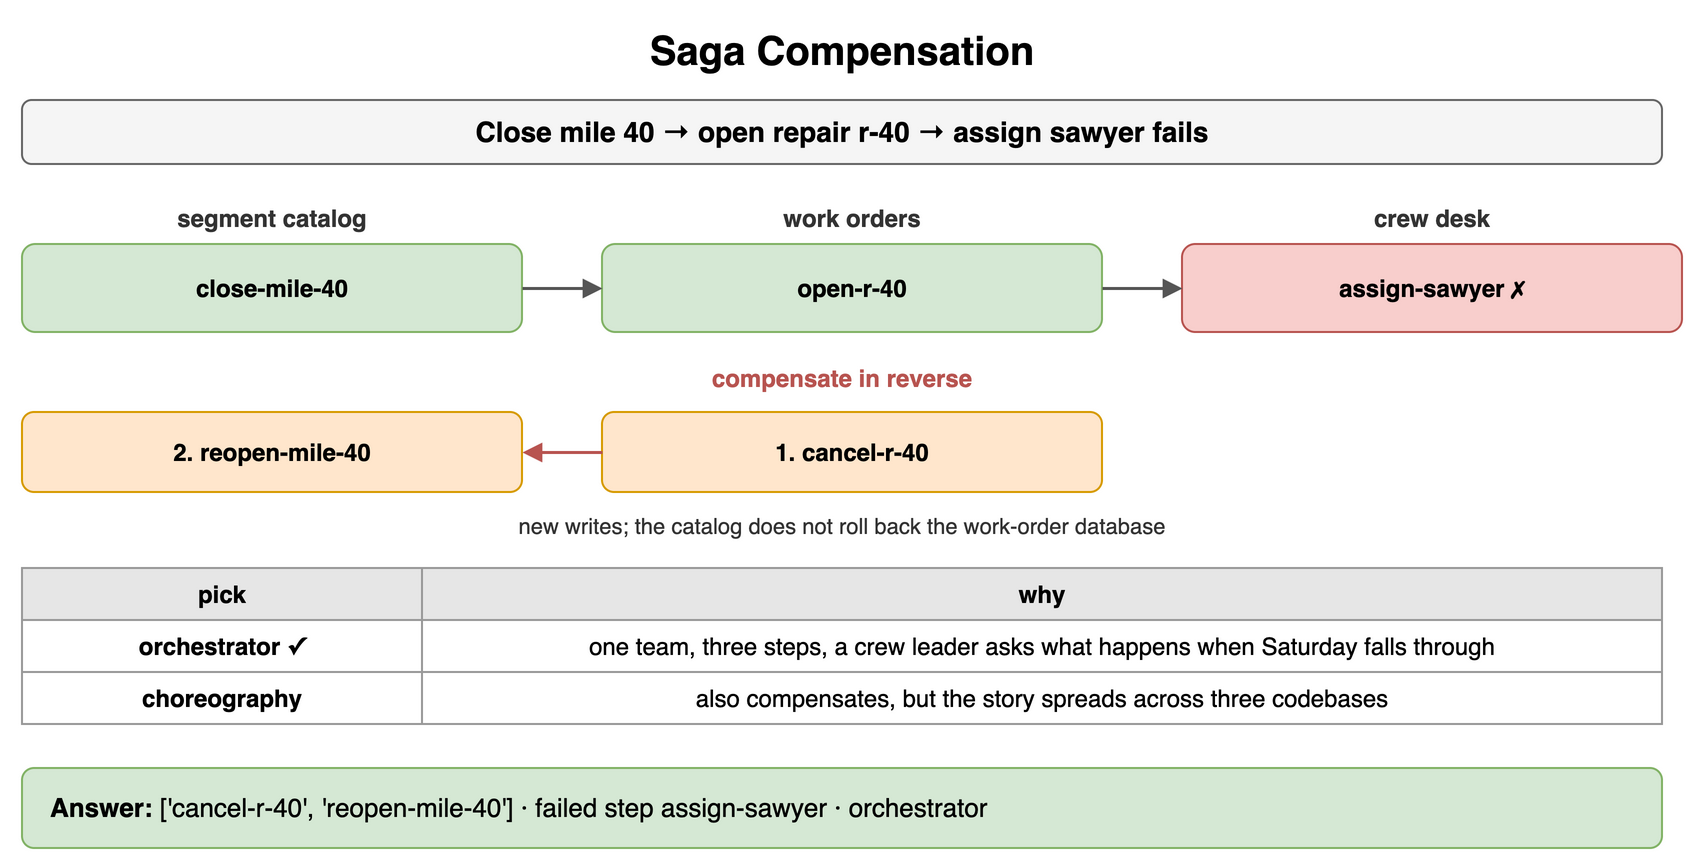

The diagram above was exported from draw.io. Its source (the exported page's mxGraphModel, read from the mxfile embedded in the PNG):
<mxGraphModel dx="900" dy="438" grid="1" gridSize="10" guides="1" tooltips="1" connect="1" arrows="1" fold="1" page="1" pageScale="1" pageWidth="900" pageHeight="438" math="0" shadow="0">
  <root>
    <mxCell id="0" />
    <mxCell id="1" parent="0" />
    <mxCell id="h1" value="Saga Compensation" style="text;html=1;align=center;verticalAlign=middle;whiteSpace=wrap;fontSize=20;fontStyle=1;" vertex="1" parent="1">
      <mxGeometry x="40" y="10" width="820" height="30" as="geometry" />
    </mxCell>
    <mxCell id="h2" value="Close mile 40 → open repair r-40 → assign sawyer fails" style="rounded=1;whiteSpace=wrap;html=1;fillColor=#f5f5f5;strokeColor=#666666;fontStyle=1;fontSize=14;" vertex="1" parent="1">
      <mxGeometry x="40" y="50" width="820" height="32" as="geometry" />
    </mxCell>
    <mxCell id="h3" value="segment catalog" style="text;html=1;whiteSpace=wrap;fontSize=11;align=center;verticalAlign=middle;fontSize=12;fontColor=#333333;fontStyle=1;" vertex="1" parent="1">
      <mxGeometry x="40" y="100" width="250" height="18" as="geometry" />
    </mxCell>
    <mxCell id="h4" value="close-mile-40" style="rounded=1;whiteSpace=wrap;html=1;fillColor=#d5e8d4;strokeColor=#82b366;fontSize=12;align=center;fontStyle=1;" vertex="1" parent="1">
      <mxGeometry x="40" y="122" width="250" height="44" as="geometry" />
    </mxCell>
    <mxCell id="h5" value="work orders" style="text;html=1;whiteSpace=wrap;fontSize=11;align=center;verticalAlign=middle;fontSize=12;fontColor=#333333;fontStyle=1;" vertex="1" parent="1">
      <mxGeometry x="330" y="100" width="250" height="18" as="geometry" />
    </mxCell>
    <mxCell id="h6" value="open-r-40" style="rounded=1;whiteSpace=wrap;html=1;fillColor=#d5e8d4;strokeColor=#82b366;fontSize=12;align=center;fontStyle=1;" vertex="1" parent="1">
      <mxGeometry x="330" y="122" width="250" height="44" as="geometry" />
    </mxCell>
    <mxCell id="h7" value="crew desk" style="text;html=1;whiteSpace=wrap;fontSize=11;align=center;verticalAlign=middle;fontSize=12;fontColor=#333333;fontStyle=1;" vertex="1" parent="1">
      <mxGeometry x="620" y="100" width="250" height="18" as="geometry" />
    </mxCell>
    <mxCell id="h8" value="assign-sawyer ✗" style="rounded=1;whiteSpace=wrap;html=1;fillColor=#f8cecc;strokeColor=#b85450;fontSize=12;align=center;fontStyle=1;" vertex="1" parent="1">
      <mxGeometry x="620" y="122" width="250" height="44" as="geometry" />
    </mxCell>
    <mxCell id="h9" value="" style="endArrow=block;endSize=6;html=1;strokeWidth=1.5;strokeColor=#555555;fontSize=11;labelBackgroundColor=#ffffff;" edge="1" parent="1">
      <mxGeometry relative="1" as="geometry">
        <mxPoint x="290" y="144" as="sourcePoint" />
        <mxPoint x="330" y="144" as="targetPoint" />
      </mxGeometry>
    </mxCell>
    <mxCell id="h10" value="" style="endArrow=block;endSize=6;html=1;strokeWidth=1.5;strokeColor=#555555;fontSize=11;labelBackgroundColor=#ffffff;" edge="1" parent="1">
      <mxGeometry relative="1" as="geometry">
        <mxPoint x="580" y="144" as="sourcePoint" />
        <mxPoint x="620" y="144" as="targetPoint" />
      </mxGeometry>
    </mxCell>
    <mxCell id="h11" value="compensate in reverse" style="text;html=1;whiteSpace=wrap;fontSize=11;align=center;verticalAlign=middle;fontSize=12;fontColor=#b85450;fontStyle=1;" vertex="1" parent="1">
      <mxGeometry x="40" y="180" width="820" height="18" as="geometry" />
    </mxCell>
    <mxCell id="h12" value="1. cancel-r-40" style="rounded=1;whiteSpace=wrap;html=1;fillColor=#ffe6cc;strokeColor=#d79b00;fontSize=12;align=center;fontStyle=1;" vertex="1" parent="1">
      <mxGeometry x="330" y="206" width="250" height="40" as="geometry" />
    </mxCell>
    <mxCell id="h13" value="2. reopen-mile-40" style="rounded=1;whiteSpace=wrap;html=1;fillColor=#ffe6cc;strokeColor=#d79b00;fontSize=12;align=center;fontStyle=1;" vertex="1" parent="1">
      <mxGeometry x="40" y="206" width="250" height="40" as="geometry" />
    </mxCell>
    <mxCell id="h14" value="" style="endArrow=block;endSize=6;html=1;strokeWidth=1.5;strokeColor=#b85450;fontSize=11;labelBackgroundColor=#ffffff;fontColor=#b85450;fontStyle=1;" edge="1" parent="1">
      <mxGeometry relative="1" as="geometry">
        <mxPoint x="330" y="226" as="sourcePoint" />
        <mxPoint x="290" y="226" as="targetPoint" />
      </mxGeometry>
    </mxCell>
    <mxCell id="h15" value="new writes; the catalog does not roll back the work-order database" style="text;html=1;whiteSpace=wrap;fontSize=11;align=center;verticalAlign=middle;fontSize=11;fontColor=#333333;" vertex="1" parent="1">
      <mxGeometry x="40" y="254" width="820" height="18" as="geometry" />
    </mxCell>
    <mxCell id="h16" value="pick" style="whiteSpace=wrap;html=1;fillColor=#e6e6e6;strokeColor=#999999;fontStyle=1;fontSize=12;" vertex="1" parent="1">
      <mxGeometry x="40" y="284" width="200" height="26" as="geometry" />
    </mxCell>
    <mxCell id="h17" value="why" style="whiteSpace=wrap;html=1;fillColor=#e6e6e6;strokeColor=#999999;fontStyle=1;fontSize=12;" vertex="1" parent="1">
      <mxGeometry x="240" y="284" width="620" height="26" as="geometry" />
    </mxCell>
    <mxCell id="h18" value="orchestrator ✓" style="whiteSpace=wrap;html=1;strokeColor=#999999;fontSize=12;fillColor=#ffffff;fontStyle=1;" vertex="1" parent="1">
      <mxGeometry x="40" y="310" width="200" height="26" as="geometry" />
    </mxCell>
    <mxCell id="h19" value="one team, three steps, a crew leader asks what happens when Saturday falls through" style="whiteSpace=wrap;html=1;strokeColor=#999999;fontSize=12;fillColor=#ffffff;" vertex="1" parent="1">
      <mxGeometry x="240" y="310" width="620" height="26" as="geometry" />
    </mxCell>
    <mxCell id="h20" value="choreography" style="whiteSpace=wrap;html=1;strokeColor=#999999;fontSize=12;fillColor=#ffffff;fontStyle=1;" vertex="1" parent="1">
      <mxGeometry x="40" y="336" width="200" height="26" as="geometry" />
    </mxCell>
    <mxCell id="h21" value="also compensates, but the story spreads across three codebases" style="whiteSpace=wrap;html=1;strokeColor=#999999;fontSize=12;fillColor=#ffffff;" vertex="1" parent="1">
      <mxGeometry x="240" y="336" width="620" height="26" as="geometry" />
    </mxCell>
    <mxCell id="h22" value="&lt;b&gt;Answer:&lt;/b&gt; ['cancel-r-40', 'reopen-mile-40'] · failed step assign-sawyer · orchestrator" style="rounded=1;whiteSpace=wrap;html=1;fillColor=#d5e8d4;strokeColor=#82b366;fontSize=13;align=left;spacingLeft=12;" vertex="1" parent="1">
      <mxGeometry x="40" y="384" width="820" height="40" as="geometry" />
    </mxCell>
  </root>
</mxGraphModel>